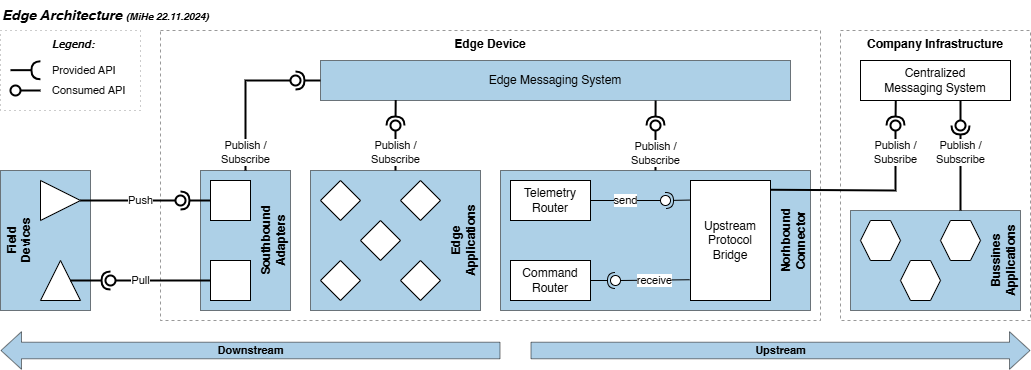

The diagram above was exported from draw.io. Its source (the exported page's mxGraphModel, read from the mxfile embedded in the PNG):
<mxGraphModel dx="1334" dy="671" grid="1" gridSize="10" guides="1" tooltips="1" connect="1" arrows="1" fold="1" page="1" pageScale="1" pageWidth="850" pageHeight="1100" math="0" shadow="0">
  <root>
    <mxCell id="0" />
    <mxCell id="1" parent="0" />
    <mxCell id="85" value="&lt;span&gt;Edge Device&lt;br&gt;&lt;/span&gt;" style="rounded=0;whiteSpace=wrap;html=1;labelBackgroundColor=none;align=center;opacity=40;gradientDirection=west;strokeColor=default;verticalAlign=top;fontStyle=1;fontColor=default;fillColor=default;gradientColor=none;horizontal=1;labelPosition=center;verticalLabelPosition=middle;dashed=1;" parent="1" vertex="1">
      <mxGeometry x="150" y="130" width="660" height="290" as="geometry" />
    </mxCell>
    <mxCell id="40" value="&lt;span&gt;Field &lt;br&gt;Devices&lt;br&gt;&lt;/span&gt;" style="rounded=0;whiteSpace=wrap;html=1;labelBackgroundColor=none;align=center;opacity=50;gradientDirection=west;strokeColor=#000000;verticalAlign=top;fontStyle=1;fontColor=#000000;fillColor=#5CA1D0;gradientColor=none;horizontal=0;labelPosition=center;verticalLabelPosition=middle;spacing=0;" parent="1" vertex="1">
      <mxGeometry x="-10" y="270" width="90" height="140" as="geometry" />
    </mxCell>
    <mxCell id="6" value="&lt;span&gt;Edge &lt;br&gt;Applications&lt;br&gt;&lt;/span&gt;" style="rounded=0;whiteSpace=wrap;html=1;labelBackgroundColor=none;align=center;opacity=50;gradientDirection=west;strokeColor=#000000;verticalAlign=bottom;fontStyle=1;fontColor=#000000;fillColor=#5CA1D0;gradientColor=none;horizontal=0;labelPosition=center;verticalLabelPosition=middle;" parent="1" vertex="1">
      <mxGeometry x="300" y="270" width="170" height="140" as="geometry" />
    </mxCell>
    <mxCell id="2" value="Edge Architecture&amp;nbsp;&lt;font style=&quot;font-size: 10px&quot;&gt;(MiHe 22.11.2024)&lt;/font&gt;" style="text;html=1;align=left;verticalAlign=top;whiteSpace=wrap;rounded=0;opacity=50;fontStyle=3;fontSize=14;" parent="1" vertex="1">
      <mxGeometry x="-10" y="100" width="1030" height="30" as="geometry" />
    </mxCell>
    <mxCell id="4" value="Edge Messaging System" style="rounded=0;whiteSpace=wrap;html=1;fillColor=#5CA1D0;opacity=50;" parent="1" vertex="1">
      <mxGeometry x="310" y="160" width="470" height="40" as="geometry" />
    </mxCell>
    <mxCell id="15" value="" style="rhombus;whiteSpace=wrap;html=1;" parent="1" vertex="1">
      <mxGeometry x="310" y="280" width="40" height="40" as="geometry" />
    </mxCell>
    <mxCell id="16" value="" style="rhombus;whiteSpace=wrap;html=1;" parent="1" vertex="1">
      <mxGeometry x="390" y="280" width="40" height="40" as="geometry" />
    </mxCell>
    <mxCell id="17" value="" style="rhombus;whiteSpace=wrap;html=1;" parent="1" vertex="1">
      <mxGeometry x="310" y="360" width="40" height="40" as="geometry" />
    </mxCell>
    <mxCell id="18" value="" style="rhombus;whiteSpace=wrap;html=1;" parent="1" vertex="1">
      <mxGeometry x="390" y="360" width="40" height="40" as="geometry" />
    </mxCell>
    <mxCell id="19" value="" style="rhombus;whiteSpace=wrap;html=1;" parent="1" vertex="1">
      <mxGeometry x="350" y="320" width="40" height="40" as="geometry" />
    </mxCell>
    <mxCell id="20" value="&lt;span&gt;Southbound &lt;br&gt;Adapters&lt;br&gt;&lt;/span&gt;" style="rounded=0;whiteSpace=wrap;html=1;labelBackgroundColor=none;align=center;opacity=50;gradientDirection=west;strokeColor=#000000;verticalAlign=bottom;fontStyle=1;fontColor=#000000;fillColor=#5CA1D0;gradientColor=none;horizontal=0;labelPosition=center;verticalLabelPosition=middle;spacing=2;" parent="1" vertex="1">
      <mxGeometry x="190" y="270" width="90" height="140" as="geometry" />
    </mxCell>
    <mxCell id="21" value="" style="whiteSpace=wrap;html=1;aspect=fixed;" parent="1" vertex="1">
      <mxGeometry x="200" y="280" width="40" height="40" as="geometry" />
    </mxCell>
    <mxCell id="22" value="" style="whiteSpace=wrap;html=1;aspect=fixed;" parent="1" vertex="1">
      <mxGeometry x="200" y="360" width="40" height="40" as="geometry" />
    </mxCell>
    <mxCell id="23" value="" style="triangle;whiteSpace=wrap;html=1;" parent="1" vertex="1">
      <mxGeometry x="30" y="280" width="40" height="40" as="geometry" />
    </mxCell>
    <mxCell id="24" value="" style="triangle;whiteSpace=wrap;html=1;rotation=-90;" parent="1" vertex="1">
      <mxGeometry x="30" y="360" width="40" height="40" as="geometry" />
    </mxCell>
    <mxCell id="28" value="Push" style="rounded=0;orthogonalLoop=1;jettySize=auto;html=1;endArrow=none;endFill=0;sketch=0;sourcePerimeterSpacing=0;targetPerimeterSpacing=0;strokeWidth=2;exitX=1;exitY=0.5;exitDx=0;exitDy=0;" parent="1" source="23" target="30" edge="1">
      <mxGeometry x="0.2632" relative="1" as="geometry">
        <mxPoint x="30" y="295" as="sourcePoint" />
        <mxPoint as="offset" />
      </mxGeometry>
    </mxCell>
    <mxCell id="29" value="" style="rounded=0;orthogonalLoop=1;jettySize=auto;html=1;endArrow=halfCircle;endFill=0;entryX=0.5;entryY=0.5;endSize=6;strokeWidth=2;sketch=0;exitX=0;exitY=0.5;exitDx=0;exitDy=0;" parent="1" source="21" target="30" edge="1">
      <mxGeometry relative="1" as="geometry">
        <mxPoint x="160" y="300" as="sourcePoint" />
      </mxGeometry>
    </mxCell>
    <mxCell id="30" value="" style="ellipse;whiteSpace=wrap;html=1;align=center;aspect=fixed;resizable=0;points=[];outlineConnect=0;sketch=0;strokeWidth=2;" parent="1" vertex="1">
      <mxGeometry x="165" y="295" width="10" height="10" as="geometry" />
    </mxCell>
    <mxCell id="34" value="Pull" style="rounded=0;orthogonalLoop=1;jettySize=auto;html=1;endArrow=none;endFill=0;sketch=0;sourcePerimeterSpacing=0;targetPerimeterSpacing=0;strokeWidth=2;exitX=0;exitY=0.5;exitDx=0;exitDy=0;" parent="1" source="22" target="36" edge="1">
      <mxGeometry x="0.4737" relative="1" as="geometry">
        <mxPoint x="30" y="355" as="sourcePoint" />
        <mxPoint as="offset" />
      </mxGeometry>
    </mxCell>
    <mxCell id="35" value="" style="rounded=0;orthogonalLoop=1;jettySize=auto;html=1;endArrow=halfCircle;endFill=0;entryX=0.5;entryY=0.5;endSize=6;strokeWidth=2;sketch=0;exitX=0.5;exitY=1;exitDx=0;exitDy=0;" parent="1" source="24" target="36" edge="1">
      <mxGeometry relative="1" as="geometry">
        <mxPoint x="140" y="355" as="sourcePoint" />
      </mxGeometry>
    </mxCell>
    <mxCell id="36" value="" style="ellipse;whiteSpace=wrap;html=1;align=center;aspect=fixed;resizable=0;points=[];outlineConnect=0;sketch=0;strokeWidth=2;" parent="1" vertex="1">
      <mxGeometry x="95" y="375" width="10" height="10" as="geometry" />
    </mxCell>
    <mxCell id="41" value="Publish / &lt;br&gt;Subscribe" style="rounded=0;orthogonalLoop=1;jettySize=auto;html=1;endArrow=none;endFill=0;sketch=0;sourcePerimeterSpacing=0;targetPerimeterSpacing=0;strokeWidth=2;exitX=0.5;exitY=0;exitDx=0;exitDy=0;" parent="1" source="20" target="43" edge="1">
      <mxGeometry x="-0.7333" relative="1" as="geometry">
        <mxPoint x="90" y="310" as="sourcePoint" />
        <Array as="points">
          <mxPoint x="235" y="180" />
        </Array>
        <mxPoint as="offset" />
      </mxGeometry>
    </mxCell>
    <mxCell id="42" value="" style="rounded=0;orthogonalLoop=1;jettySize=auto;html=1;endArrow=halfCircle;endFill=0;entryX=0.5;entryY=0.5;endSize=6;strokeWidth=2;sketch=0;exitX=0;exitY=0.5;exitDx=0;exitDy=0;" parent="1" source="4" target="43" edge="1">
      <mxGeometry relative="1" as="geometry">
        <mxPoint x="210" y="310" as="sourcePoint" />
      </mxGeometry>
    </mxCell>
    <mxCell id="43" value="" style="ellipse;whiteSpace=wrap;html=1;align=center;aspect=fixed;resizable=0;points=[];outlineConnect=0;sketch=0;strokeWidth=2;" parent="1" vertex="1">
      <mxGeometry x="280" y="175" width="10" height="10" as="geometry" />
    </mxCell>
    <mxCell id="44" value="Publish /&lt;br&gt;Subscribe" style="rounded=0;orthogonalLoop=1;jettySize=auto;html=1;endArrow=none;endFill=0;sketch=0;sourcePerimeterSpacing=0;targetPerimeterSpacing=0;strokeWidth=2;exitX=0.5;exitY=0;exitDx=0;exitDy=0;" parent="1" source="6" target="46" edge="1">
      <mxGeometry x="-0.1" relative="1" as="geometry">
        <mxPoint x="90" y="310" as="sourcePoint" />
        <mxPoint as="offset" />
      </mxGeometry>
    </mxCell>
    <mxCell id="45" value="" style="rounded=0;orthogonalLoop=1;jettySize=auto;html=1;endArrow=halfCircle;endFill=0;entryX=0.5;entryY=0.5;endSize=6;strokeWidth=2;sketch=0;exitX=0.16;exitY=0.989;exitDx=0;exitDy=0;exitPerimeter=0;" parent="1" source="4" target="46" edge="1">
      <mxGeometry relative="1" as="geometry">
        <mxPoint x="210" y="310" as="sourcePoint" />
      </mxGeometry>
    </mxCell>
    <mxCell id="46" value="" style="ellipse;whiteSpace=wrap;html=1;align=center;aspect=fixed;resizable=0;points=[];outlineConnect=0;sketch=0;strokeWidth=2;" parent="1" vertex="1">
      <mxGeometry x="380" y="220" width="10" height="10" as="geometry" />
    </mxCell>
    <mxCell id="47" value="Publish /&lt;br&gt;Subscribe" style="rounded=0;orthogonalLoop=1;jettySize=auto;html=1;endArrow=none;endFill=0;sketch=0;sourcePerimeterSpacing=0;targetPerimeterSpacing=0;strokeWidth=2;exitX=0.5;exitY=0;exitDx=0;exitDy=0;" parent="1" source="50" target="49" edge="1">
      <mxGeometry x="-0.15" relative="1" as="geometry">
        <mxPoint x="640" y="200" as="sourcePoint" />
        <mxPoint as="offset" />
      </mxGeometry>
    </mxCell>
    <mxCell id="48" value="" style="rounded=0;orthogonalLoop=1;jettySize=auto;html=1;endArrow=halfCircle;endFill=0;endSize=6;strokeWidth=2;sketch=0;exitX=0.713;exitY=1;exitDx=0;exitDy=0;exitPerimeter=0;" parent="1" source="4" edge="1">
      <mxGeometry relative="1" as="geometry">
        <mxPoint x="400" y="210" as="sourcePoint" />
        <mxPoint x="645" y="225" as="targetPoint" />
      </mxGeometry>
    </mxCell>
    <mxCell id="49" value="" style="ellipse;whiteSpace=wrap;html=1;align=center;aspect=fixed;resizable=0;points=[];outlineConnect=0;sketch=0;strokeWidth=2;" parent="1" vertex="1">
      <mxGeometry x="640" y="220" width="10" height="10" as="geometry" />
    </mxCell>
    <mxCell id="50" value="&lt;span&gt;Norhbound &lt;br&gt;Connector&lt;br&gt;&lt;/span&gt;" style="rounded=0;whiteSpace=wrap;html=1;labelBackgroundColor=none;align=center;opacity=50;gradientDirection=west;strokeColor=#000000;verticalAlign=bottom;fontStyle=1;fontColor=#000000;fillColor=#5CA1D0;gradientColor=none;horizontal=0;labelPosition=center;verticalLabelPosition=middle;spacing=2;" parent="1" vertex="1">
      <mxGeometry x="490" y="270" width="310" height="140" as="geometry" />
    </mxCell>
    <mxCell id="55" value="Command&lt;br&gt;Router" style="rounded=0;whiteSpace=wrap;html=1;" parent="1" vertex="1">
      <mxGeometry x="500" y="360" width="80" height="40" as="geometry" />
    </mxCell>
    <mxCell id="56" value="Telemetry&lt;br&gt;Router" style="rounded=0;whiteSpace=wrap;html=1;" parent="1" vertex="1">
      <mxGeometry x="500" y="280" width="80" height="40" as="geometry" />
    </mxCell>
    <mxCell id="64" value="Upstream&lt;br&gt;Protocol Bridge" style="rounded=0;whiteSpace=wrap;html=1;" parent="1" vertex="1">
      <mxGeometry x="680" y="280" width="80" height="120" as="geometry" />
    </mxCell>
    <mxCell id="65" value="receive" style="rounded=0;orthogonalLoop=1;jettySize=auto;html=1;endArrow=none;endFill=0;sketch=0;sourcePerimeterSpacing=0;targetPerimeterSpacing=0;strokeWidth=1;exitX=-0.01;exitY=0.827;exitDx=0;exitDy=0;exitPerimeter=0;" parent="1" source="64" target="67" edge="1">
      <mxGeometry relative="1" as="geometry">
        <mxPoint x="555" y="210" as="sourcePoint" />
      </mxGeometry>
    </mxCell>
    <mxCell id="66" value="" style="rounded=0;orthogonalLoop=1;jettySize=auto;html=1;endArrow=halfCircle;endFill=0;entryX=0.5;entryY=0.5;endSize=6;strokeWidth=1;sketch=0;exitX=1;exitY=0.5;exitDx=0;exitDy=0;" parent="1" source="55" target="67" edge="1">
      <mxGeometry relative="1" as="geometry">
        <mxPoint x="655" y="280" as="sourcePoint" />
      </mxGeometry>
    </mxCell>
    <mxCell id="67" value="" style="ellipse;whiteSpace=wrap;html=1;align=center;aspect=fixed;resizable=0;points=[];outlineConnect=0;sketch=0;strokeWidth=1;" parent="1" vertex="1">
      <mxGeometry x="600" y="375" width="10" height="10" as="geometry" />
    </mxCell>
    <mxCell id="68" value="send" style="rounded=0;orthogonalLoop=1;jettySize=auto;html=1;endArrow=none;endFill=0;sketch=0;sourcePerimeterSpacing=0;targetPerimeterSpacing=0;strokeWidth=1;exitX=1;exitY=0.5;exitDx=0;exitDy=0;" parent="1" source="56" target="70" edge="1">
      <mxGeometry relative="1" as="geometry">
        <mxPoint x="700" y="377" as="sourcePoint" />
      </mxGeometry>
    </mxCell>
    <mxCell id="69" value="" style="rounded=0;orthogonalLoop=1;jettySize=auto;html=1;endArrow=halfCircle;endFill=0;entryX=0.5;entryY=0.5;endSize=6;strokeWidth=1;sketch=0;exitX=-0.005;exitY=0.163;exitDx=0;exitDy=0;exitPerimeter=0;" parent="1" source="64" target="70" edge="1">
      <mxGeometry relative="1" as="geometry">
        <mxPoint x="655" y="280" as="sourcePoint" />
      </mxGeometry>
    </mxCell>
    <mxCell id="70" value="" style="ellipse;whiteSpace=wrap;html=1;align=center;aspect=fixed;resizable=0;points=[];outlineConnect=0;sketch=0;strokeWidth=1;" parent="1" vertex="1">
      <mxGeometry x="650" y="295" width="10" height="10" as="geometry" />
    </mxCell>
    <mxCell id="75" value="&lt;i style=&quot;font-size: 11px;&quot;&gt;&amp;nbsp; Legend:&lt;/i&gt;" style="rounded=0;whiteSpace=wrap;html=1;align=center;labelPosition=center;verticalLabelPosition=middle;verticalAlign=top;dashed=1;dashPattern=1 4;fontSize=12;labelBackgroundColor=none;opacity=40;gradientDirection=west;fontStyle=1;gradientColor=none;" parent="1" vertex="1">
      <mxGeometry x="-10" y="130" width="140" height="80" as="geometry" />
    </mxCell>
    <mxCell id="77" value="Provided API" style="text;html=1;strokeColor=none;fillColor=none;align=left;verticalAlign=middle;whiteSpace=wrap;rounded=0;dashed=1;dashPattern=1 4;labelBackgroundColor=none;fontSize=11;" parent="1" vertex="1">
      <mxGeometry x="40" y="160" width="90" height="20" as="geometry" />
    </mxCell>
    <mxCell id="79" value="Consumed API" style="text;html=1;strokeColor=none;fillColor=none;align=left;verticalAlign=middle;whiteSpace=wrap;rounded=0;dashed=1;dashPattern=1 4;labelBackgroundColor=none;fontSize=11;" parent="1" vertex="1">
      <mxGeometry x="40" y="180" width="90" height="20" as="geometry" />
    </mxCell>
    <mxCell id="82" value="" style="rounded=0;orthogonalLoop=1;jettySize=auto;html=1;endArrow=halfCircle;endFill=0;endSize=6;strokeWidth=2;sketch=0;exitX=0.143;exitY=1.014;exitDx=0;exitDy=0;exitPerimeter=0;" parent="1" edge="1">
      <mxGeometry relative="1" as="geometry">
        <mxPoint x="-5.684341886080802e-14" y="169.65999999999997" as="sourcePoint" />
        <mxPoint x="29.92999999999995" y="169.65999999999997" as="targetPoint" />
      </mxGeometry>
    </mxCell>
    <mxCell id="83" value="" style="rounded=0;orthogonalLoop=1;jettySize=auto;html=1;endArrow=none;endFill=0;sketch=0;sourcePerimeterSpacing=0;targetPerimeterSpacing=0;strokeWidth=2;" parent="1" target="84" edge="1">
      <mxGeometry relative="1" as="geometry">
        <mxPoint x="30" y="190" as="sourcePoint" />
      </mxGeometry>
    </mxCell>
    <mxCell id="84" value="" style="ellipse;whiteSpace=wrap;html=1;align=center;aspect=fixed;resizable=0;points=[];outlineConnect=0;sketch=0;strokeWidth=2;" parent="1" vertex="1">
      <mxGeometry y="185" width="10" height="10" as="geometry" />
    </mxCell>
    <mxCell id="86" value="&lt;span&gt;Company Infrastructure&lt;br&gt;&lt;/span&gt;" style="rounded=0;whiteSpace=wrap;html=1;labelBackgroundColor=none;align=center;opacity=40;gradientDirection=west;strokeColor=default;verticalAlign=top;fontStyle=1;fontColor=default;fillColor=default;gradientColor=none;horizontal=1;labelPosition=center;verticalLabelPosition=middle;dashed=1;" parent="1" vertex="1">
      <mxGeometry x="830" y="130" width="190" height="290" as="geometry" />
    </mxCell>
    <mxCell id="87" value="Centralized &lt;br&gt;Messaging System" style="rounded=0;whiteSpace=wrap;html=1;" parent="1" vertex="1">
      <mxGeometry x="850" y="160" width="150" height="40" as="geometry" />
    </mxCell>
    <mxCell id="89" value="Publish /&lt;br&gt;Subsribe" style="rounded=0;orthogonalLoop=1;jettySize=auto;html=1;endArrow=none;endFill=0;sketch=0;sourcePerimeterSpacing=0;targetPerimeterSpacing=0;strokeWidth=2;exitX=0.996;exitY=0.077;exitDx=0;exitDy=0;labelBackgroundColor=default;exitPerimeter=0;" parent="1" source="64" target="91" edge="1">
      <mxGeometry x="0.7626" relative="1" as="geometry">
        <mxPoint x="960" y="355.0000000000001" as="sourcePoint" />
        <mxPoint as="offset" />
        <Array as="points">
          <mxPoint x="885" y="290" />
        </Array>
      </mxGeometry>
    </mxCell>
    <mxCell id="90" value="" style="rounded=0;orthogonalLoop=1;jettySize=auto;html=1;endArrow=halfCircle;endFill=0;entryX=0.5;entryY=0.5;endSize=6;strokeWidth=2;sketch=0;exitX=0.235;exitY=1.01;exitDx=0;exitDy=0;exitPerimeter=0;" parent="1" source="87" target="91" edge="1">
      <mxGeometry relative="1" as="geometry">
        <mxPoint x="850" y="355.0000000000001" as="sourcePoint" />
      </mxGeometry>
    </mxCell>
    <mxCell id="91" value="" style="ellipse;whiteSpace=wrap;html=1;align=center;aspect=fixed;resizable=0;points=[];outlineConnect=0;sketch=0;strokeWidth=2;" parent="1" vertex="1">
      <mxGeometry x="880" y="220" width="10" height="10" as="geometry" />
    </mxCell>
    <mxCell id="93" value="&lt;span&gt;Bussines Applications&lt;br&gt;&lt;/span&gt;" style="rounded=0;whiteSpace=wrap;html=1;labelBackgroundColor=none;align=center;opacity=50;gradientDirection=west;strokeColor=#000000;verticalAlign=bottom;fontStyle=1;fontColor=#000000;fillColor=#5CA1D0;gradientColor=none;horizontal=0;labelPosition=center;verticalLabelPosition=middle;" parent="1" vertex="1">
      <mxGeometry x="840" y="310" width="170" height="100" as="geometry" />
    </mxCell>
    <mxCell id="102" value="" style="shape=hexagon;perimeter=hexagonPerimeter2;whiteSpace=wrap;html=1;fixedSize=1;strokeWidth=1;size=10.000000000000227;" parent="1" vertex="1">
      <mxGeometry x="850" y="320" width="40" height="40" as="geometry" />
    </mxCell>
    <mxCell id="103" value="" style="shape=hexagon;perimeter=hexagonPerimeter2;whiteSpace=wrap;html=1;fixedSize=1;strokeWidth=1;size=10.000000000000227;" parent="1" vertex="1">
      <mxGeometry x="890" y="360" width="40" height="40" as="geometry" />
    </mxCell>
    <mxCell id="104" value="" style="shape=hexagon;perimeter=hexagonPerimeter2;whiteSpace=wrap;html=1;fixedSize=1;strokeWidth=1;size=10.000000000000227;" parent="1" vertex="1">
      <mxGeometry x="930" y="320" width="40" height="40" as="geometry" />
    </mxCell>
    <mxCell id="110" value="" style="rounded=0;orthogonalLoop=1;jettySize=auto;html=1;endArrow=none;endFill=0;sketch=0;sourcePerimeterSpacing=0;targetPerimeterSpacing=0;strokeWidth=2;" parent="1" target="112" edge="1">
      <mxGeometry relative="1" as="geometry">
        <mxPoint x="950" y="200" as="sourcePoint" />
      </mxGeometry>
    </mxCell>
    <mxCell id="111" value="Publish / &lt;br&gt;Subscribe" style="rounded=0;orthogonalLoop=1;jettySize=auto;html=1;endArrow=halfCircle;endFill=0;entryX=0.5;entryY=0.5;endSize=6;strokeWidth=2;sketch=0;" parent="1" target="112" edge="1">
      <mxGeometry x="0.3647" relative="1" as="geometry">
        <mxPoint x="950" y="310" as="sourcePoint" />
        <mxPoint as="offset" />
      </mxGeometry>
    </mxCell>
    <mxCell id="112" value="" style="ellipse;whiteSpace=wrap;html=1;align=center;aspect=fixed;resizable=0;points=[];outlineConnect=0;sketch=0;strokeWidth=2;" parent="1" vertex="1">
      <mxGeometry x="945" y="220" width="10" height="10" as="geometry" />
    </mxCell>
    <mxCell id="114" value="Upstream" style="shape=flexArrow;endArrow=classic;html=1;labelBackgroundColor=none;strokeWidth=1;width=16.551724137931036;endSize=6.496551724137931;shadow=0;fillColor=#5CA1D0;opacity=50;fontStyle=1;fontColor=default;" parent="1" edge="1">
      <mxGeometry width="50" height="50" relative="1" as="geometry">
        <mxPoint x="520" y="450" as="sourcePoint" />
        <mxPoint x="1020" y="450" as="targetPoint" />
        <mxPoint as="offset" />
      </mxGeometry>
    </mxCell>
    <mxCell id="115" value="Downstream" style="shape=flexArrow;endArrow=classic;html=1;labelBackgroundColor=none;strokeWidth=1;width=16.551724137931036;endSize=6.496551724137931;shadow=0;fillColor=#5CA1D0;opacity=50;fontStyle=1" parent="1" edge="1">
      <mxGeometry width="50" height="50" relative="1" as="geometry">
        <mxPoint x="490" y="450" as="sourcePoint" />
        <mxPoint x="-10" y="450" as="targetPoint" />
      </mxGeometry>
    </mxCell>
  </root>
</mxGraphModel>